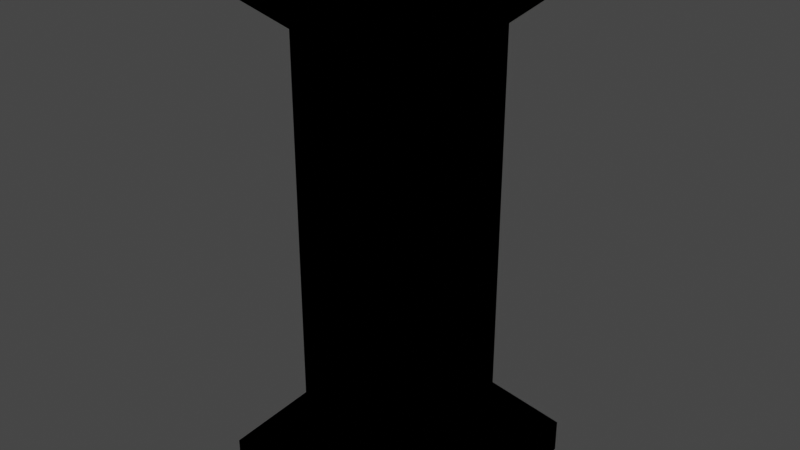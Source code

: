 # Source: cement_column.blend  (saved by Blender 3.0.42; exported with 4.5.12 LTS)
import bpy
from mathutils import Matrix  # noqa: F401  (used for matrix-valued properties, if any)

bpy.ops.wm.read_factory_settings(use_empty=True)
scene = bpy.context.scene
scene.name = 'Scene'

# ---- collections
col_collection = bpy.data.collections.new('Collection'); scene.collection.children.link(col_collection)

# ---- images (referenced by path relative to the original .blend; pixels are not part of the script)
import os
ASSET_DIR = os.environ.get("B2B_ASSET_DIR", "")  # directory of the original .blend (textures are referenced by path, not embedded)
HERE = os.path.dirname(os.path.abspath(__file__))  # packed textures are extracted next to this script under _unpacked/

def load_image(name, relpath, width, height, colorspace="sRGB"):
    """Load a texture the original file referenced (path relative to the .blend, or extracted next to this script)."""
    p = next((c for c in (os.path.join(HERE, relpath), os.path.join(ASSET_DIR, relpath)) if relpath and os.path.exists(c)), "")
    if p:
        img = bpy.data.images.load(p, check_existing=True)
        img.name = name
    else:  # same state as the original file: an image datablock whose file is absent (Cycles renders it pink)
        img = bpy.data.images.new(name, width, height)
        img.source = "FILE"
        img.filepath = "//" + (relpath or name)
    img.colorspace_settings.name = colorspace
    return img
img_cement_downscaled_png = load_image('cement_downscaled.png', 'cement_downscaled.png', 1024, 1024, 'Filmic Log')

# ---- materials (node trees are filled in below, after node groups)
mat_material = bpy.data.materials.new('Material')
mat_material.alpha_threshold = 0.0
mat_material.use_transparent_shadow = False
mat_material.line_color = (0.0, 0.0, 0.0, 1.0)

# ---- material node trees
mat_material.use_nodes = True; mat_material.node_tree.nodes.clear()
_N = mat_material.node_tree.nodes; _L = mat_material.node_tree.links
n0 = _N.new('ShaderNodeBsdfPrincipled'); n0.name = 'Principled BSDF'; n0.location = (10, 300)
n0.distribution = 'GGX'
n0.subsurface_method = 'RANDOM_WALK_SKIN'
n0.inputs[2].default_value = 1.0
n0.inputs[3].default_value = 1.45
n0.inputs[13].default_value = 0.0
n0.inputs[20].default_value = 0.15
n0.inputs[27].default_value = (0.0, 0.0, 0.0, 1.0)
n0.inputs[28].default_value = 1.0
n1 = _N.new('ShaderNodeOutputMaterial'); n1.name = 'Material Output'; n1.location = (300, 300)
n2 = _N.new('ShaderNodeTexImage'); n2.name = 'Image Texture.001'; n2.location = (-346, 293)
n2.image = img_cement_downscaled_png
n2.projection = 'BOX'
n2.interpolation = 'Closest'
n2.projection_blend = 0.5545
n2.extension = 'EXTEND'
_L.new(n0.outputs[0], n1.inputs[0])
_L.new(n2.outputs[0], n0.inputs[0])
n1.is_active_output = True

# ---- world
world_world = bpy.data.worlds.new('World'); scene.world = world_world
world_world.use_nodes = True; world_world.node_tree.nodes.clear()
_N = world_world.node_tree.nodes; _L = world_world.node_tree.links
n0 = _N.new('ShaderNodeOutputWorld'); n0.name = 'World Output'; n0.location = (300, 300)
n1 = _N.new('ShaderNodeBackground'); n1.name = 'Background'; n1.location = (10, 300)
n1.inputs[0].default_value = (0.05088, 0.05088, 0.05088, 1.0)
_L.new(n1.outputs[0], n0.inputs[0])
n0.is_active_output = True
world_world.color = (0.05088, 0.05088, 0.05088)
world_world.use_sun_shadow = False
world_world.sun_shadow_jitter_overblur = 0.0

# ---- meshes
me_cube = bpy.data.meshes.new('Cube')
me_cube.from_pydata([(0.5741, 0.5741, -0.2268), (1.0, 1.0, -1.0), (0.5741, -0.5741, -0.2268), (1.0, -1.0, -1.0), (-0.5741, 0.5741, -0.2268), (-1.0, 1.0, -1.0), (-0.5741, -0.5741, -0.2268), (-1.0, -1.0, -1.0), (1.0, -1.0, -0.7014), (-1.0, -1.0, -0.7014), (1.0, 1.0, -0.7014), (-1.0, 1.0, -0.7014), (0.5741, -0.5741, 2.993), (-0.5741, -0.5741, 2.993), (0.5741, 0.5741, 2.993), (-0.5741, 0.5741, 2.993), (0.9965, -0.9965, 3.382), (-0.9965, -0.9965, 3.382), (0.9965, 0.9965, 3.382), (-0.9965, 0.9965, 3.382), (0.9965, -0.9965, 3.702), (-0.9965, -0.9965, 3.702), (0.9965, 0.9965, 3.702), (-0.9965, 0.9965, 3.702), (0.5741, -0.5741, 1.383), (-0.5741, -0.5741, 1.383), (-0.5741, 0.5741, 1.383), (0.5741, 0.5741, 1.383)], [], [(25, 24, 12, 13), (3, 8, 9, 7), (7, 9, 11, 5), (5, 1, 3, 7), (1, 10, 8, 3), (5, 11, 10, 1), (2, 6, 9, 8), (0, 2, 8, 10), (6, 4, 11, 9), (4, 0, 10, 11), (27, 26, 15, 14), (24, 27, 14, 12), (26, 25, 13, 15), (13, 12, 16, 17), (23, 21, 20, 22), (15, 13, 17, 19), (19, 17, 21, 23), (17, 16, 20, 21), (18, 19, 23, 22), (16, 18, 22, 20), (14, 15, 19, 18), (12, 14, 18, 16), (4, 6, 25, 26), (2, 0, 27, 24), (0, 4, 26, 27), (6, 2, 24, 25)])
_uv = me_cube.uv_layers.new(name='UVMap')
_uv.uv.foreach_set('vector', [0.3919, 0.3519, 0.2274, 0.2401, 0.07505, -0.02059, 0.3411, 0.0, 0.4905, 0.2647, 0.4696, 0.2332, 0.6097, 0.02234, 0.6306, 0.05382, 0.6306, 0.05382, 0.6515, 0.02234, 0.7915, 0.2332, 0.7706, 0.2647, 0.7706, 0.2647, 0.6306, 0.4756, 0.4905, 0.2647, 0.6306, 0.05382, 0.5367, 0.2365, 0.5663, 0.2371, 0.5635, 0.5353, 0.5339, 0.5347, 0.7706, 0.2647, 0.7915, 0.2962, 0.6515, 0.5071, 0.6306, 0.4756, 0.4548, 0.1211, 0.5352, 0.0, 0.6097, 0.02234, 0.4696, 0.2332, 0.5352, 0.5294, 0.4548, 0.4084, 0.4696, 0.2962, 0.6097, 0.5071, 0.726, 0.0, 0.8064, 0.1211, 0.7915, 0.2332, 0.6515, 0.02234, 0.8064, 0.4084, 0.726, 0.5294, 0.6515, 0.5071, 0.7915, 0.2962, 0.4282, 0.496, 0.0, 0.2401, 0.0, 6.266e-08, 0.1137, 6.266e-08, 0.1715, 0.3257, 0.2517, 0.05451, 0.3291, 0.1506, 0.2664, 0.2718, 0.1259, 0.7966, 0.2188, 0.9689, -0.0006298, 0.9625, 0.002238, 0.7402, 0.19, 1.0, 0.1096, 0.8789, 0.1202, 0.7739, 0.2598, 0.984, 0.4218, 0.7401, 0.2822, 0.9503, 0.1427, 0.7401, 0.2822, 0.53, 0.4548, 0.8789, 0.3744, 1.0, 0.3046, 0.984, 0.4442, 0.7739, 0.4442, 0.7739, 0.3046, 0.984, 0.2822, 0.9503, 0.4218, 0.7401, 0.2996, 0.8883, 0.1023, 0.8835, 0.1028, 0.8358, 0.2904, 0.8376, 0.3046, 0.4962, 0.4442, 0.7064, 0.4218, 0.7401, 0.2822, 0.53, 0.186, 0.7669, 0.1848, 0.4697, 0.2165, 0.4694, 0.2177, 0.7666, 0.3744, 0.4802, 0.4548, 0.6013, 0.4442, 0.7064, 0.3046, 0.4962, 0.1096, 0.6013, 0.19, 0.4802, 0.2598, 0.4962, 0.1202, 0.7064, 0.4411, 0.753, 0.4382, 0.9753, 0.334, 0.866, 0.2216, 0.7466, 0.01204, 0.3296, 0.04145, 0.1878, 0.1696, 0.1545, 0.1304, 0.2669, 0.1137, 0.4802, 0.1172, 0.3126, 0.0, 0.2401, 0.3617, 0.1342, 0.3216, 0.4243, 0.2274, 0.4802, 0.1219, 0.1901, 0.3411, 0.2401])
me_cube.materials.append(mat_material)
me_cube.use_remesh_preserve_volume = False
me_cube.use_remesh_preserve_attributes = False
me_cube.use_mirror_vertex_groups = False
me_cube.update()

# ---- objects
ob_cube = bpy.data.objects.new('Cube', me_cube)

# ---- transforms, parenting, visibility, modifiers, constraints
ob_cube.location = (0.0, 0.0, 1.013)
ob_cube.lock_rotations_4d = False
ob_cube.empty_display_type = 'ARROWS'
ob_cube.lineart.crease_threshold = 0.0

# ---- collection membership
col_collection.objects.link(ob_cube)

# ---- scene / render settings (as saved in the file)
scene.frame_start = 1; scene.frame_end = 250; scene.frame_set(1)
scene.render.engine = 'BLENDER_EEVEE_NEXT'
scene.cycles.sampling_pattern = 'TABULATED_SOBOL'
scene.cycles.use_light_tree = False
scene.view_settings.view_transform = 'Filmic'
bpy.context.view_layer.update()

# ---- added for rendering (the .blend has no active camera and no usable light): camera, sun
cam_auto = bpy.data.cameras.new('AutoCamera')
cam_auto.lens = 50.0
cam_auto.sensor_width = 36.0
cam_auto.clip_end = 1000.0
ob_auto_camera = bpy.data.objects.new('AutoCamera', cam_auto)
scene.collection.objects.link(ob_auto_camera)
ob_auto_camera.location = (5.07698, -6.09237, 6.42614)
ob_auto_camera.rotation_euler = (1.09748, -7.21219e-08, 0.694738)
scene.camera = ob_auto_camera
light_auto_sun = bpy.data.lights.new('AutoSun', 'SUN')
light_auto_sun.energy = 3.0
light_auto_sun.angle = 0.0523599
ob_auto_sun = bpy.data.objects.new('AutoSun', light_auto_sun)
scene.collection.objects.link(ob_auto_sun)
ob_auto_sun.rotation_euler = (0.872665, 0.174533, 0.523599)
bpy.context.view_layer.update()
